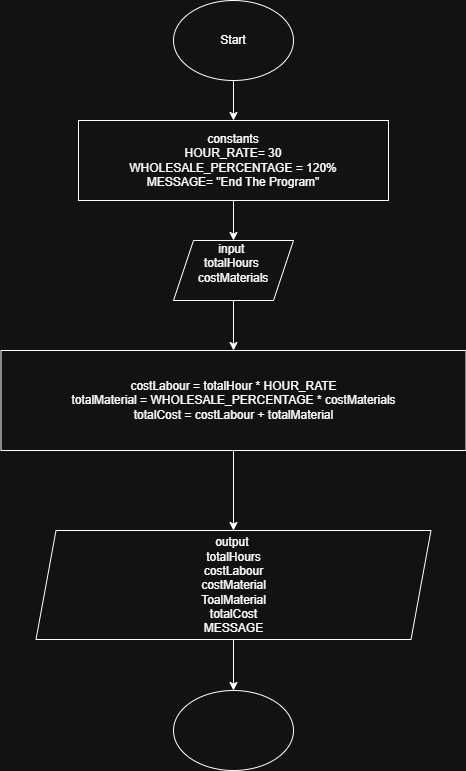

The diagram above was exported from draw.io. Its source (the exported page's mxGraphModel, read from the mxfile embedded in the PNG):
<mxGraphModel dx="1042" dy="527" grid="1" gridSize="10" guides="1" tooltips="1" connect="1" arrows="1" fold="1" page="1" pageScale="1" pageWidth="850" pageHeight="1100" math="0" shadow="0">
  <root>
    <mxCell id="0" />
    <mxCell id="1" parent="0" />
    <mxCell id="4c2nhUy-LsC7NVGHq5fK-3" value="" style="edgeStyle=orthogonalEdgeStyle;rounded=0;orthogonalLoop=1;jettySize=auto;html=1;" edge="1" parent="1" source="4c2nhUy-LsC7NVGHq5fK-1" target="4c2nhUy-LsC7NVGHq5fK-2">
      <mxGeometry relative="1" as="geometry" />
    </mxCell>
    <mxCell id="4c2nhUy-LsC7NVGHq5fK-1" value="Start" style="ellipse;whiteSpace=wrap;html=1;" vertex="1" parent="1">
      <mxGeometry x="370" y="10" width="120" height="80" as="geometry" />
    </mxCell>
    <mxCell id="4c2nhUy-LsC7NVGHq5fK-5" value="" style="edgeStyle=orthogonalEdgeStyle;rounded=0;orthogonalLoop=1;jettySize=auto;html=1;" edge="1" parent="1" source="4c2nhUy-LsC7NVGHq5fK-6" target="4c2nhUy-LsC7NVGHq5fK-4">
      <mxGeometry relative="1" as="geometry" />
    </mxCell>
    <mxCell id="4c2nhUy-LsC7NVGHq5fK-2" value="constants&lt;div&gt;HOUR_RATE= 30&lt;/div&gt;&lt;div&gt;WHOLESALE_PERCENTAGE = 120%&lt;/div&gt;&lt;div&gt;MESSAGE= &quot;End The Program&quot;&lt;/div&gt;" style="whiteSpace=wrap;html=1;" vertex="1" parent="1">
      <mxGeometry x="275" y="130" width="310" height="80" as="geometry" />
    </mxCell>
    <mxCell id="4c2nhUy-LsC7NVGHq5fK-10" value="" style="edgeStyle=orthogonalEdgeStyle;rounded=0;orthogonalLoop=1;jettySize=auto;html=1;" edge="1" parent="1" source="4c2nhUy-LsC7NVGHq5fK-4" target="4c2nhUy-LsC7NVGHq5fK-9">
      <mxGeometry relative="1" as="geometry" />
    </mxCell>
    <mxCell id="4c2nhUy-LsC7NVGHq5fK-4" value="costLabour = totalHour * HOUR_RATE&lt;div&gt;totalMaterial = WHOLESALE_PERCENTAGE * costMaterials&lt;/div&gt;&lt;div&gt;totalCost = costLabour + totalMaterial&lt;/div&gt;" style="whiteSpace=wrap;html=1;" vertex="1" parent="1">
      <mxGeometry x="197.5" y="360" width="465" height="100" as="geometry" />
    </mxCell>
    <mxCell id="4c2nhUy-LsC7NVGHq5fK-8" value="" style="edgeStyle=orthogonalEdgeStyle;rounded=0;orthogonalLoop=1;jettySize=auto;html=1;" edge="1" parent="1" source="4c2nhUy-LsC7NVGHq5fK-2" target="4c2nhUy-LsC7NVGHq5fK-6">
      <mxGeometry relative="1" as="geometry">
        <mxPoint x="430" y="210" as="sourcePoint" />
        <mxPoint x="423" y="350" as="targetPoint" />
      </mxGeometry>
    </mxCell>
    <mxCell id="4c2nhUy-LsC7NVGHq5fK-6" value="input&amp;nbsp;&lt;div&gt;totalHours&amp;nbsp;&lt;/div&gt;&lt;div&gt;costMaterials&lt;/div&gt;&lt;div&gt;&lt;br&gt;&lt;/div&gt;" style="shape=parallelogram;perimeter=parallelogramPerimeter;whiteSpace=wrap;html=1;fixedSize=1;" vertex="1" parent="1">
      <mxGeometry x="370" y="250" width="120" height="60" as="geometry" />
    </mxCell>
    <mxCell id="4c2nhUy-LsC7NVGHq5fK-12" value="" style="edgeStyle=orthogonalEdgeStyle;rounded=0;orthogonalLoop=1;jettySize=auto;html=1;" edge="1" parent="1" source="4c2nhUy-LsC7NVGHq5fK-9" target="4c2nhUy-LsC7NVGHq5fK-11">
      <mxGeometry relative="1" as="geometry" />
    </mxCell>
    <mxCell id="4c2nhUy-LsC7NVGHq5fK-9" value="output&amp;nbsp;&lt;div&gt;totalHours&lt;/div&gt;&lt;div&gt;costLabour&lt;/div&gt;&lt;div&gt;costMaterial&lt;/div&gt;&lt;div&gt;ToalMaterial&lt;/div&gt;&lt;div&gt;totalCost&lt;/div&gt;&lt;div&gt;MESSAGE&lt;/div&gt;" style="shape=parallelogram;perimeter=parallelogramPerimeter;whiteSpace=wrap;html=1;fixedSize=1;" vertex="1" parent="1">
      <mxGeometry x="232.5" y="540" width="395" height="109" as="geometry" />
    </mxCell>
    <mxCell id="4c2nhUy-LsC7NVGHq5fK-11" value="" style="ellipse;whiteSpace=wrap;html=1;" vertex="1" parent="1">
      <mxGeometry x="370" y="700" width="120" height="80" as="geometry" />
    </mxCell>
  </root>
</mxGraphModel>